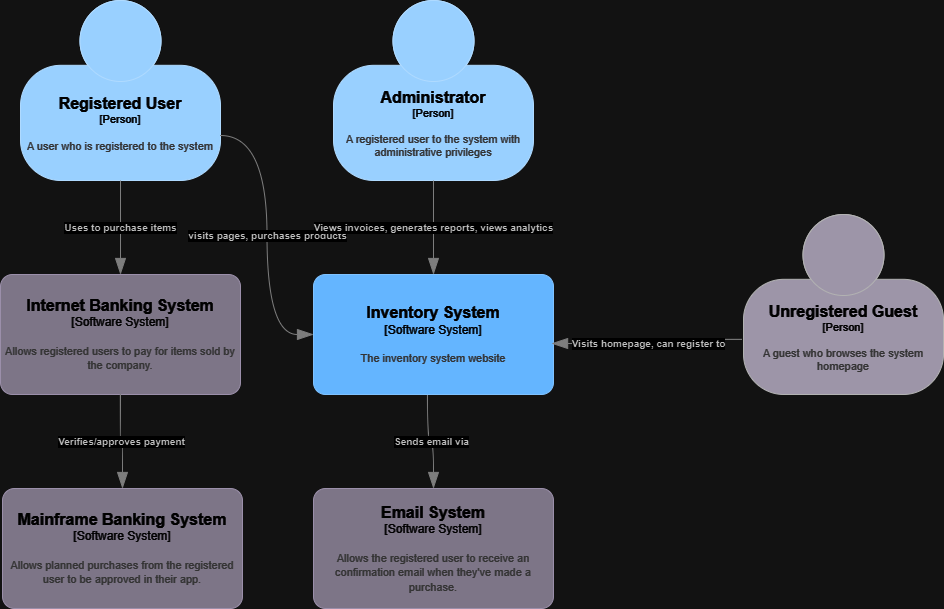

The diagram above was exported from draw.io. Its source (the exported page's mxGraphModel, read from the mxfile embedded in the PNG):
<mxGraphModel dx="1666" dy="807" grid="0" gridSize="10" guides="1" tooltips="1" connect="1" arrows="1" fold="1" page="0" pageScale="1" pageWidth="827" pageHeight="1169" math="0" shadow="0">
  <root>
    <mxCell id="0" />
    <mxCell id="1" parent="0" />
    <object placeholders="1" c4Name="Registered User" c4Type="Person" c4Description="A user who is registered to the system" label="&lt;font style=&quot;font-size: 16px&quot;&gt;&lt;b&gt;%c4Name%&lt;/b&gt;&lt;/font&gt;&lt;div&gt;[%c4Type%]&lt;/div&gt;&lt;br&gt;&lt;div&gt;&lt;font style=&quot;font-size: 11px&quot;&gt;&lt;font color=&quot;#cccccc&quot;&gt;%c4Description%&lt;/font&gt;&lt;/div&gt;" id="fIq65UggmTH3-HAvfxDP-3">
      <mxCell style="html=1;fontSize=11;dashed=0;whiteSpace=wrap;fillColor=#083F75;strokeColor=#06315C;fontColor=#ffffff;shape=mxgraph.c4.person2;align=center;metaEdit=1;points=[[0.5,0,0],[1,0.5,0],[1,0.75,0],[0.75,1,0],[0.5,1,0],[0.25,1,0],[0,0.75,0],[0,0.5,0]];resizable=0;" parent="1" vertex="1">
        <mxGeometry x="139" y="56" width="200" height="180" as="geometry" />
      </mxCell>
    </object>
    <object placeholders="1" c4Name="Internet Banking System" c4Type="Software System" c4Description="Allows registered users to pay for items sold by the company." label="&lt;font style=&quot;font-size: 16px&quot;&gt;&lt;b&gt;%c4Name%&lt;/b&gt;&lt;/font&gt;&lt;div&gt;[%c4Type%]&lt;/div&gt;&lt;br&gt;&lt;div&gt;&lt;font style=&quot;font-size: 11px&quot;&gt;&lt;font color=&quot;#cccccc&quot;&gt;%c4Description%&lt;/font&gt;&lt;/div&gt;" id="fIq65UggmTH3-HAvfxDP-4">
      <mxCell style="rounded=1;whiteSpace=wrap;html=1;labelBackgroundColor=none;fillColor=#8C8496;fontColor=#ffffff;align=center;arcSize=10;strokeColor=#736782;metaEdit=1;resizable=0;points=[[0.25,0,0],[0.5,0,0],[0.75,0,0],[1,0.25,0],[1,0.5,0],[1,0.75,0],[0.75,1,0],[0.5,1,0],[0.25,1,0],[0,0.75,0],[0,0.5,0],[0,0.25,0]];" parent="1" vertex="1">
        <mxGeometry x="119" y="330" width="240" height="120" as="geometry" />
      </mxCell>
    </object>
    <object placeholders="1" c4Name="Mainframe Banking System" c4Type="Software System" c4Description="Allows planned purchases from the registered user to be approved in their app." label="&lt;font style=&quot;font-size: 16px&quot;&gt;&lt;b&gt;%c4Name%&lt;/b&gt;&lt;/font&gt;&lt;div&gt;[%c4Type%]&lt;/div&gt;&lt;br&gt;&lt;div&gt;&lt;font style=&quot;font-size: 11px&quot;&gt;&lt;font color=&quot;#cccccc&quot;&gt;%c4Description%&lt;/font&gt;&lt;/div&gt;" id="fIq65UggmTH3-HAvfxDP-5">
      <mxCell style="rounded=1;whiteSpace=wrap;html=1;labelBackgroundColor=none;fillColor=#8C8496;fontColor=#ffffff;align=center;arcSize=10;strokeColor=#736782;metaEdit=1;resizable=0;points=[[0.25,0,0],[0.5,0,0],[0.75,0,0],[1,0.25,0],[1,0.5,0],[1,0.75,0],[0.75,1,0],[0.5,1,0],[0.25,1,0],[0,0.75,0],[0,0.5,0],[0,0.25,0]];" parent="1" vertex="1">
        <mxGeometry x="121" y="544" width="240" height="120" as="geometry" />
      </mxCell>
    </object>
    <object placeholders="1" c4Name="Email System" c4Type="Software System" c4Description="Allows the registered user to receive an confirmation email when they've made a purchase." label="&lt;font style=&quot;font-size: 16px&quot;&gt;&lt;b&gt;%c4Name%&lt;/b&gt;&lt;/font&gt;&lt;div&gt;[%c4Type%]&lt;/div&gt;&lt;br&gt;&lt;div&gt;&lt;font style=&quot;font-size: 11px&quot;&gt;&lt;font color=&quot;#cccccc&quot;&gt;%c4Description%&lt;/font&gt;&lt;/div&gt;" id="fIq65UggmTH3-HAvfxDP-6">
      <mxCell style="rounded=1;whiteSpace=wrap;html=1;labelBackgroundColor=none;fillColor=#8C8496;fontColor=#ffffff;align=center;arcSize=10;strokeColor=#736782;metaEdit=1;resizable=0;points=[[0.25,0,0],[0.5,0,0],[0.75,0,0],[1,0.25,0],[1,0.5,0],[1,0.75,0],[0.75,1,0],[0.5,1,0],[0.25,1,0],[0,0.75,0],[0,0.5,0],[0,0.25,0]];" parent="1" vertex="1">
        <mxGeometry x="432" y="544" width="240" height="120" as="geometry" />
      </mxCell>
    </object>
    <object placeholders="1" c4Name="Inventory System" c4Type="Software System" c4Description="The inventory system website" label="&lt;font style=&quot;font-size: 16px&quot;&gt;&lt;b&gt;%c4Name%&lt;/b&gt;&lt;/font&gt;&lt;div&gt;[%c4Type%]&lt;/div&gt;&lt;br&gt;&lt;div&gt;&lt;font style=&quot;font-size: 11px&quot;&gt;&lt;font color=&quot;#cccccc&quot;&gt;%c4Description%&lt;/font&gt;&lt;/div&gt;" id="fIq65UggmTH3-HAvfxDP-7">
      <mxCell style="rounded=1;whiteSpace=wrap;html=1;labelBackgroundColor=none;fillColor=#1061B0;fontColor=#ffffff;align=center;arcSize=10;strokeColor=#0D5091;metaEdit=1;resizable=0;points=[[0.25,0,0],[0.5,0,0],[0.75,0,0],[1,0.25,0],[1,0.5,0],[1,0.75,0],[0.75,1,0],[0.5,1,0],[0.25,1,0],[0,0.75,0],[0,0.5,0],[0,0.25,0]];" parent="1" vertex="1">
        <mxGeometry x="432" y="330" width="240" height="120" as="geometry" />
      </mxCell>
    </object>
    <object placeholders="1" c4Type="Relationship" c4Description="Sends email via" label="&lt;div style=&quot;text-align: left&quot;&gt;&lt;div style=&quot;text-align: center&quot;&gt;&lt;b&gt;%c4Description%&lt;/b&gt;&lt;/div&gt;" id="fIq65UggmTH3-HAvfxDP-11">
      <mxCell style="endArrow=blockThin;html=1;fontSize=10;fontColor=#404040;strokeWidth=1;endFill=1;strokeColor=#828282;elbow=vertical;metaEdit=1;endSize=14;startSize=14;jumpStyle=arc;jumpSize=16;rounded=0;edgeStyle=orthogonalEdgeStyle;curved=1;exitX=0.475;exitY=1.008;exitDx=0;exitDy=0;exitPerimeter=0;entryX=0.5;entryY=0;entryDx=0;entryDy=0;entryPerimeter=0;" parent="1" source="fIq65UggmTH3-HAvfxDP-7" target="fIq65UggmTH3-HAvfxDP-6" edge="1">
        <mxGeometry width="240" relative="1" as="geometry">
          <mxPoint x="542" y="374" as="sourcePoint" />
          <mxPoint x="782" y="374" as="targetPoint" />
        </mxGeometry>
      </mxCell>
    </object>
    <object placeholders="1" c4Type="Relationship" c4Description="Uses to purchase items" label="&lt;div style=&quot;text-align: left&quot;&gt;&lt;div style=&quot;text-align: center&quot;&gt;&lt;b&gt;%c4Description%&lt;/b&gt;&lt;/div&gt;" id="fIq65UggmTH3-HAvfxDP-14">
      <mxCell style="endArrow=blockThin;html=1;fontSize=10;fontColor=#404040;strokeWidth=1;endFill=1;strokeColor=#828282;elbow=vertical;metaEdit=1;endSize=14;startSize=14;jumpStyle=arc;jumpSize=16;rounded=0;edgeStyle=orthogonalEdgeStyle;curved=1;exitX=0.5;exitY=1;exitDx=0;exitDy=0;exitPerimeter=0;" parent="1" source="fIq65UggmTH3-HAvfxDP-3" target="fIq65UggmTH3-HAvfxDP-4" edge="1">
        <mxGeometry width="240" relative="1" as="geometry">
          <mxPoint x="223" y="259" as="sourcePoint" />
          <mxPoint x="463" y="259" as="targetPoint" />
        </mxGeometry>
      </mxCell>
    </object>
    <object placeholders="1" c4Type="Relationship" c4Description="Verifies/approves payment" label="&lt;div style=&quot;text-align: left&quot;&gt;&lt;div style=&quot;text-align: center&quot;&gt;&lt;b&gt;%c4Description%&lt;/b&gt;&lt;/div&gt;" id="fIq65UggmTH3-HAvfxDP-15">
      <mxCell style="endArrow=blockThin;html=1;fontSize=10;fontColor=#404040;strokeWidth=1;endFill=1;strokeColor=#828282;elbow=vertical;metaEdit=1;endSize=14;startSize=14;jumpStyle=arc;jumpSize=16;rounded=0;edgeStyle=orthogonalEdgeStyle;curved=1;exitX=0.5;exitY=1;exitDx=0;exitDy=0;exitPerimeter=0;" parent="1" source="fIq65UggmTH3-HAvfxDP-4" target="fIq65UggmTH3-HAvfxDP-5" edge="1">
        <mxGeometry width="240" relative="1" as="geometry">
          <mxPoint x="226" y="482" as="sourcePoint" />
          <mxPoint x="466" y="482" as="targetPoint" />
        </mxGeometry>
      </mxCell>
    </object>
    <object placeholders="1" c4Name="Unregistered Guest" c4Type="Person" c4Description="A guest who browses the system homepage" label="&lt;font style=&quot;font-size: 16px&quot;&gt;&lt;b&gt;%c4Name%&lt;/b&gt;&lt;/font&gt;&lt;div&gt;[%c4Type%]&lt;/div&gt;&lt;br&gt;&lt;div&gt;&lt;font style=&quot;font-size: 11px&quot;&gt;&lt;font color=&quot;#cccccc&quot;&gt;%c4Description%&lt;/font&gt;&lt;/div&gt;" id="fIq65UggmTH3-HAvfxDP-16">
      <mxCell style="html=1;fontSize=11;dashed=0;whiteSpace=wrap;fillColor=#6C6477;strokeColor=#4D4D4D;fontColor=#ffffff;shape=mxgraph.c4.person2;align=center;metaEdit=1;points=[[0.5,0,0],[1,0.5,0],[1,0.75,0],[0.75,1,0],[0.5,1,0],[0.25,1,0],[0,0.75,0],[0,0.5,0]];resizable=0;" parent="1" vertex="1">
        <mxGeometry x="862" y="270" width="200" height="180" as="geometry" />
      </mxCell>
    </object>
    <object placeholders="1" c4Type="Relationship" c4Description="visits pages, purchases products" label="&lt;div style=&quot;text-align: left&quot;&gt;&lt;div style=&quot;text-align: center&quot;&gt;&lt;b&gt;%c4Description%&lt;/b&gt;&lt;/div&gt;" id="fIq65UggmTH3-HAvfxDP-19">
      <mxCell style="endArrow=blockThin;html=1;fontSize=10;fontColor=#404040;strokeWidth=1;endFill=1;strokeColor=#828282;elbow=vertical;metaEdit=1;endSize=14;startSize=14;jumpStyle=arc;jumpSize=16;rounded=0;edgeStyle=orthogonalEdgeStyle;curved=1;exitX=1;exitY=0.75;exitDx=0;exitDy=0;exitPerimeter=0;entryX=0;entryY=0.5;entryDx=0;entryDy=0;entryPerimeter=0;" parent="1" source="fIq65UggmTH3-HAvfxDP-3" target="fIq65UggmTH3-HAvfxDP-7" edge="1">
        <mxGeometry width="240" relative="1" as="geometry">
          <mxPoint x="290" y="261" as="sourcePoint" />
          <mxPoint x="530" y="261" as="targetPoint" />
        </mxGeometry>
      </mxCell>
    </object>
    <object placeholders="1" c4Name="Administrator" c4Type="Person" c4Description="A registered user to the system with administrative privileges" label="&lt;font style=&quot;font-size: 16px&quot;&gt;&lt;b&gt;%c4Name%&lt;/b&gt;&lt;/font&gt;&lt;div&gt;[%c4Type%]&lt;/div&gt;&lt;br&gt;&lt;div&gt;&lt;font style=&quot;font-size: 11px&quot;&gt;&lt;font color=&quot;#cccccc&quot;&gt;%c4Description%&lt;/font&gt;&lt;/div&gt;" id="fIq65UggmTH3-HAvfxDP-20">
      <mxCell style="html=1;fontSize=11;dashed=0;whiteSpace=wrap;fillColor=#083F75;strokeColor=#06315C;fontColor=#ffffff;shape=mxgraph.c4.person2;align=center;metaEdit=1;points=[[0.5,0,0],[1,0.5,0],[1,0.75,0],[0.75,1,0],[0.5,1,0],[0.25,1,0],[0,0.75,0],[0,0.5,0]];resizable=0;" parent="1" vertex="1">
        <mxGeometry x="452" y="56" width="200" height="180" as="geometry" />
      </mxCell>
    </object>
    <object placeholders="1" c4Type="Relationship" c4Description="Visits homepage, can register to" label="&lt;div style=&quot;text-align: left&quot;&gt;&lt;div style=&quot;text-align: center&quot;&gt;&lt;b&gt;%c4Description%&lt;/b&gt;&lt;/div&gt;" id="fIq65UggmTH3-HAvfxDP-21">
      <mxCell style="endArrow=blockThin;html=1;fontSize=10;fontColor=#404040;strokeWidth=1;endFill=1;strokeColor=#828282;elbow=vertical;metaEdit=1;endSize=14;startSize=14;jumpStyle=arc;jumpSize=16;rounded=0;edgeStyle=orthogonalEdgeStyle;curved=1;entryX=0.992;entryY=0.575;entryDx=0;entryDy=0;entryPerimeter=0;exitX=-0.005;exitY=0.694;exitDx=0;exitDy=0;exitPerimeter=0;" parent="1" source="fIq65UggmTH3-HAvfxDP-16" target="fIq65UggmTH3-HAvfxDP-7" edge="1">
        <mxGeometry width="240" relative="1" as="geometry">
          <mxPoint x="586" y="337" as="sourcePoint" />
          <mxPoint x="826" y="337" as="targetPoint" />
        </mxGeometry>
      </mxCell>
    </object>
    <object placeholders="1" c4Type="Relationship" c4Description="Views invoices, generates reports, views analytics" label="&lt;div style=&quot;text-align: left&quot;&gt;&lt;div style=&quot;text-align: center&quot;&gt;&lt;b&gt;%c4Description%&lt;/b&gt;&lt;/div&gt;" id="fIq65UggmTH3-HAvfxDP-22">
      <mxCell style="endArrow=blockThin;html=1;fontSize=10;fontColor=#404040;strokeWidth=1;endFill=1;strokeColor=#828282;elbow=vertical;metaEdit=1;endSize=14;startSize=14;jumpStyle=arc;jumpSize=16;rounded=0;edgeStyle=orthogonalEdgeStyle;curved=1;" parent="1" source="fIq65UggmTH3-HAvfxDP-20" target="fIq65UggmTH3-HAvfxDP-7" edge="1">
        <mxGeometry width="240" relative="1" as="geometry">
          <mxPoint x="644" y="327" as="sourcePoint" />
          <mxPoint x="884" y="327" as="targetPoint" />
        </mxGeometry>
      </mxCell>
    </object>
  </root>
</mxGraphModel>